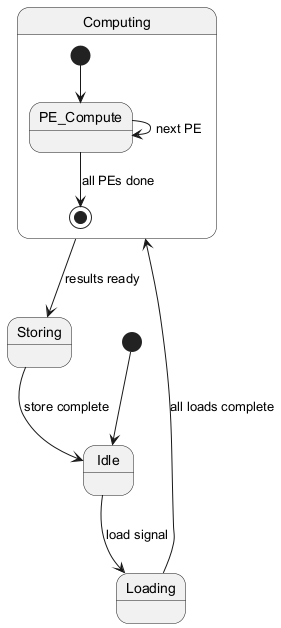

The diagram above was rendered by PlantUML. Its source (embedded in the PNG):
@startuml
[*] --> Idle

Idle --> Loading : load signal
Loading --> Computing : all loads complete
Computing --> Storing : results ready
Storing --> Idle : store complete

state Computing {
  [*] --> PE_Compute
  PE_Compute --> PE_Compute : next PE
  PE_Compute --> [*] : all PEs done
}

@enduml